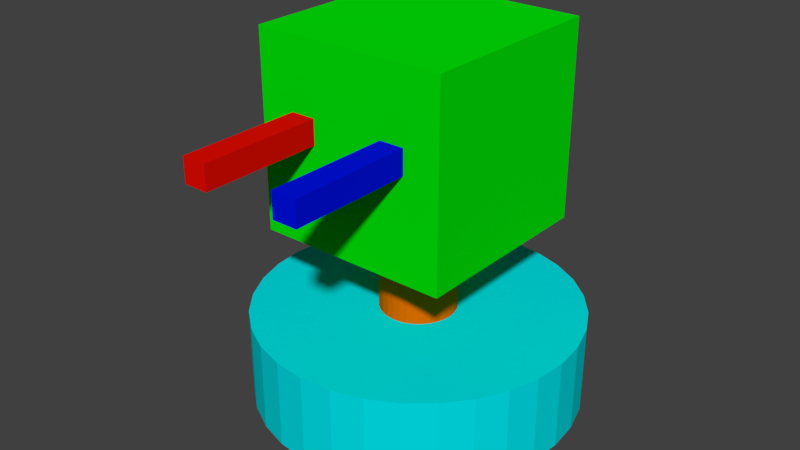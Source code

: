 # Source: 2.blend  (saved by Blender 2.79.0; exported with 4.5.12 LTS)
import bpy
from mathutils import Matrix  # noqa: F401  (used for matrix-valued properties, if any)

bpy.ops.wm.read_factory_settings(use_empty=True)
scene = bpy.context.scene
scene.name = 'Scene'

# ---- collections
col_collection_1 = bpy.data.collections.new('Collection 1'); scene.collection.children.link(col_collection_1)

# ---- materials (node trees are filled in below, after node groups)
mat_material_004 = bpy.data.materials.new('Material.004')
mat_material_004.alpha_threshold = 0.0
mat_material_004.use_transparent_shadow = False
mat_material_004.diffuse_color = (0.0, 0.8, 0.002507, 1.0)
mat_material_004.roughness = 0.5
mat_material_008 = bpy.data.materials.new('Material.008')
mat_material_008.alpha_threshold = 0.0
mat_material_008.use_transparent_shadow = False
mat_material_008.diffuse_color = (0.7308, 0.8, 0.0, 1.0)
mat_material_008.roughness = 0.5
mat_material_002 = bpy.data.materials.new('Material.002')
mat_material_002.alpha_threshold = 0.0
mat_material_002.use_transparent_shadow = False
mat_material_002.diffuse_color = (0.8, 0.003979, 0.0, 1.0)
mat_material_002.roughness = 0.5
mat_material_003 = bpy.data.materials.new('Material.003')
mat_material_003.alpha_threshold = 0.0
mat_material_003.use_transparent_shadow = False
mat_material_003.diffuse_color = (0.004707, 0.8, 0.0, 1.0)
mat_material_003.roughness = 0.5
mat_material = bpy.data.materials.new('Material')
mat_material.alpha_threshold = 0.0
mat_material.use_transparent_shadow = False
mat_material.diffuse_color = (0.0, 0.005819, 0.8, 1.0)
mat_material.roughness = 0.5
mat_material_006 = bpy.data.materials.new('Material.006')
mat_material_006.alpha_threshold = 0.0
mat_material_006.use_transparent_shadow = False
mat_material_006.diffuse_color = (0.8, 0.1391, 0.0, 1.0)
mat_material_006.roughness = 0.5
mat_material_005 = bpy.data.materials.new('Material.005')
mat_material_005.alpha_threshold = 0.0
mat_material_005.use_transparent_shadow = False
mat_material_005.diffuse_color = (0.0, 0.7413, 0.8, 1.0)
mat_material_005.roughness = 0.5
mat_material_007 = bpy.data.materials.new('Material.007')
mat_material_007.alpha_threshold = 0.0
mat_material_007.use_transparent_shadow = False
mat_material_007.diffuse_color = (0.6377, 0.0, 0.8, 1.0)
mat_material_007.roughness = 0.5

# ---- material node trees

# ---- world
world_world = bpy.data.worlds.new('World'); scene.world = world_world
world_world.color = (0.05088, 0.05088, 0.05088)
world_world.use_sun_shadow = False
world_world.sun_shadow_jitter_overblur = 0.0
world_world.cycles.sampling_method = 'MANUAL'

# ---- meshes
me_cube_002 = bpy.data.meshes.new('Cube.002')
me_cube_002.from_pydata([(-1.0, -1.0, -1.0), (-1.0, -1.0, 1.0), (-1.0, 1.0, -1.0), (-1.0, 1.0, 1.0), (1.0, -1.0, -1.0), (1.0, -1.0, 1.0), (1.0, 1.0, -1.0), (1.0, 1.0, 1.0)], [], [(0, 1, 3, 2), (2, 3, 7, 6), (6, 7, 5, 4), (4, 5, 1, 0), (2, 6, 4, 0), (7, 3, 1, 5)])
me_cube_002.materials.append(mat_material_004)
me_cube_002.materials.append(mat_material_008)
me_cube_002.use_remesh_preserve_volume = False
me_cube_002.use_remesh_preserve_attributes = False
me_cube_002.use_mirror_vertex_groups = False
me_cube_002.update()
me_cube_003 = bpy.data.meshes.new('Cube.003')
me_cube_003.from_pydata([(-1.0, -1.0, -1.0), (-1.0, -1.0, 1.0), (-1.0, 1.0, -1.0), (-1.0, 1.0, 1.0), (1.0, -1.0, -1.0), (1.0, -1.0, 1.0), (1.0, 1.0, -1.0), (1.0, 1.0, 1.0)], [], [(0, 1, 3, 2), (2, 3, 7, 6), (6, 7, 5, 4), (4, 5, 1, 0), (2, 6, 4, 0), (7, 3, 1, 5)])
me_cube_003.materials.append(mat_material_002)
me_cube_003.materials.append(mat_material_003)
me_cube_003.use_remesh_preserve_volume = False
me_cube_003.use_remesh_preserve_attributes = False
me_cube_003.use_mirror_vertex_groups = False
me_cube_003.update()
me_cube_004 = bpy.data.meshes.new('Cube.004')
me_cube_004.from_pydata([(-1.0, -1.0, -1.0), (-1.0, -1.0, 1.0), (-1.0, 1.0, -1.0), (-1.0, 1.0, 1.0), (1.0, -1.0, -1.0), (1.0, -1.0, 1.0), (1.0, 1.0, -1.0), (1.0, 1.0, 1.0)], [], [(0, 1, 3, 2), (2, 3, 7, 6), (6, 7, 5, 4), (4, 5, 1, 0), (2, 6, 4, 0), (7, 3, 1, 5)])
me_cube_004.materials.append(mat_material)
me_cube_004.use_remesh_preserve_volume = False
me_cube_004.use_remesh_preserve_attributes = False
me_cube_004.use_mirror_vertex_groups = False
me_cube_004.update()
me_cylinder_002 = bpy.data.meshes.new('Cylinder.002')
me_cylinder_002.from_pydata([(0.0, 1.0, -1.0), (0.0, 1.0, 1.674), (0.1951, 0.9808, -1.0), (0.1951, 0.9808, 1.674), (0.3827, 0.9239, -1.0), (0.3827, 0.9239, 1.674), (0.5556, 0.8315, -1.0), (0.5556, 0.8315, 1.674), (0.7071, 0.7071, -1.0), (0.7071, 0.7071, 1.674), (0.8315, 0.5556, -1.0), (0.8315, 0.5556, 1.674), (0.9239, 0.3827, -1.0), (0.9239, 0.3827, 1.674), (0.9808, 0.1951, -1.0), (0.9808, 0.1951, 1.674), (1.0, 7.55e-08, -1.0), (1.0, 7.55e-08, 1.674), (0.9808, -0.1951, -1.0), (0.9808, -0.1951, 1.674), (0.9239, -0.3827, -1.0), (0.9239, -0.3827, 1.674), (0.8315, -0.5556, -1.0), (0.8315, -0.5556, 1.674), (0.7071, -0.7071, -1.0), (0.7071, -0.7071, 1.674), (0.5556, -0.8315, -1.0), (0.5556, -0.8315, 1.674), (0.3827, -0.9239, -1.0), (0.3827, -0.9239, 1.674), (0.1951, -0.9808, -1.0), (0.1951, -0.9808, 1.674), (-3.258e-07, -1.0, -1.0), (-3.258e-07, -1.0, 1.674), (-0.1951, -0.9808, -1.0), (-0.1951, -0.9808, 1.674), (-0.3827, -0.9239, -1.0), (-0.3827, -0.9239, 1.674), (-0.5556, -0.8315, -1.0), (-0.5556, -0.8315, 1.674), (-0.7071, -0.7071, -1.0), (-0.7071, -0.7071, 1.674), (-0.8315, -0.5556, -1.0), (-0.8315, -0.5556, 1.674), (-0.9239, -0.3827, -1.0), (-0.9239, -0.3827, 1.674), (-0.9808, -0.1951, -1.0), (-0.9808, -0.1951, 1.674), (-1.0, 9.656e-07, -1.0), (-1.0, 9.656e-07, 1.674), (-0.9808, 0.1951, -1.0), (-0.9808, 0.1951, 1.674), (-0.9239, 0.3827, -1.0), (-0.9239, 0.3827, 1.674), (-0.8315, 0.5556, -1.0), (-0.8315, 0.5556, 1.674), (-0.7071, 0.7071, -1.0), (-0.7071, 0.7071, 1.674), (-0.5556, 0.8315, -1.0), (-0.5556, 0.8315, 1.674), (-0.3827, 0.9239, -1.0), (-0.3827, 0.9239, 1.674), (-0.1951, 0.9808, -1.0), (-0.1951, 0.9808, 1.674)], [], [(0, 1, 3, 2), (2, 3, 5, 4), (4, 5, 7, 6), (6, 7, 9, 8), (8, 9, 11, 10), (10, 11, 13, 12), (12, 13, 15, 14), (14, 15, 17, 16), (16, 17, 19, 18), (18, 19, 21, 20), (20, 21, 23, 22), (22, 23, 25, 24), (24, 25, 27, 26), (26, 27, 29, 28), (28, 29, 31, 30), (30, 31, 33, 32), (32, 33, 35, 34), (34, 35, 37, 36), (36, 37, 39, 38), (38, 39, 41, 40), (40, 41, 43, 42), (42, 43, 45, 44), (44, 45, 47, 46), (46, 47, 49, 48), (48, 49, 51, 50), (50, 51, 53, 52), (52, 53, 55, 54), (54, 55, 57, 56), (56, 57, 59, 58), (58, 59, 61, 60), (3, 1, 63, 61, 59, 57, 55, 53, 51, 49, 47, 45, 43, 41, 39, 37, 35, 33, 31, 29, 27, 25, 23, 21, 19, 17, 15, 13, 11, 9, 7, 5), (60, 61, 63, 62), (62, 63, 1, 0), (0, 2, 4, 6, 8, 10, 12, 14, 16, 18, 20, 22, 24, 26, 28, 30, 32, 34, 36, 38, 40, 42, 44, 46, 48, 50, 52, 54, 56, 58, 60, 62)])
me_cylinder_002.materials.append(mat_material_006)
me_cylinder_002.use_remesh_preserve_volume = False
me_cylinder_002.use_remesh_preserve_attributes = False
me_cylinder_002.use_mirror_vertex_groups = False
me_cylinder_002.update()
me_cylinder_001 = bpy.data.meshes.new('Cylinder.001')
me_cylinder_001.from_pydata([(0.0, 1.0, -1.0), (0.0, 1.0, -0.4504), (0.1951, 0.9808, -1.0), (0.1951, 0.9808, -0.4504), (0.3827, 0.9239, -1.0), (0.3827, 0.9239, -0.4504), (0.5556, 0.8315, -1.0), (0.5556, 0.8315, -0.4504), (0.7071, 0.7071, -1.0), (0.7071, 0.7071, -0.4504), (0.8315, 0.5556, -1.0), (0.8315, 0.5556, -0.4504), (0.9239, 0.3827, -1.0), (0.9239, 0.3827, -0.4504), (0.9808, 0.1951, -1.0), (0.9808, 0.1951, -0.4504), (1.0, 7.55e-08, -1.0), (1.0, 7.55e-08, -0.4504), (0.9808, -0.1951, -1.0), (0.9808, -0.1951, -0.4504), (0.9239, -0.3827, -1.0), (0.9239, -0.3827, -0.4504), (0.8315, -0.5556, -1.0), (0.8315, -0.5556, -0.4504), (0.7071, -0.7071, -1.0), (0.7071, -0.7071, -0.4504), (0.5556, -0.8315, -1.0), (0.5556, -0.8315, -0.4504), (0.3827, -0.9239, -1.0), (0.3827, -0.9239, -0.4504), (0.1951, -0.9808, -1.0), (0.1951, -0.9808, -0.4504), (-3.258e-07, -1.0, -1.0), (-3.258e-07, -1.0, -0.4504), (-0.1951, -0.9808, -1.0), (-0.1951, -0.9808, -0.4504), (-0.3827, -0.9239, -1.0), (-0.3827, -0.9239, -0.4504), (-0.5556, -0.8315, -1.0), (-0.5556, -0.8315, -0.4504), (-0.7071, -0.7071, -1.0), (-0.7071, -0.7071, -0.4504), (-0.8315, -0.5556, -1.0), (-0.8315, -0.5556, -0.4504), (-0.9239, -0.3827, -1.0), (-0.9239, -0.3827, -0.4504), (-0.9808, -0.1951, -1.0), (-0.9808, -0.1951, -0.4504), (-1.0, 9.656e-07, -1.0), (-1.0, 9.656e-07, -0.4504), (-0.9808, 0.1951, -1.0), (-0.9808, 0.1951, -0.4504), (-0.9239, 0.3827, -1.0), (-0.9239, 0.3827, -0.4504), (-0.8315, 0.5556, -1.0), (-0.8315, 0.5556, -0.4504), (-0.7071, 0.7071, -1.0), (-0.7071, 0.7071, -0.4504), (-0.5556, 0.8315, -1.0), (-0.5556, 0.8315, -0.4504), (-0.3827, 0.9239, -1.0), (-0.3827, 0.9239, -0.4504), (-0.1951, 0.9808, -1.0), (-0.1951, 0.9808, -0.4504)], [], [(0, 1, 3, 2), (2, 3, 5, 4), (4, 5, 7, 6), (6, 7, 9, 8), (8, 9, 11, 10), (10, 11, 13, 12), (12, 13, 15, 14), (14, 15, 17, 16), (16, 17, 19, 18), (18, 19, 21, 20), (20, 21, 23, 22), (22, 23, 25, 24), (24, 25, 27, 26), (26, 27, 29, 28), (28, 29, 31, 30), (30, 31, 33, 32), (32, 33, 35, 34), (34, 35, 37, 36), (36, 37, 39, 38), (38, 39, 41, 40), (40, 41, 43, 42), (42, 43, 45, 44), (44, 45, 47, 46), (46, 47, 49, 48), (48, 49, 51, 50), (50, 51, 53, 52), (52, 53, 55, 54), (54, 55, 57, 56), (56, 57, 59, 58), (58, 59, 61, 60), (3, 1, 63, 61, 59, 57, 55, 53, 51, 49, 47, 45, 43, 41, 39, 37, 35, 33, 31, 29, 27, 25, 23, 21, 19, 17, 15, 13, 11, 9, 7, 5), (60, 61, 63, 62), (62, 63, 1, 0), (0, 2, 4, 6, 8, 10, 12, 14, 16, 18, 20, 22, 24, 26, 28, 30, 32, 34, 36, 38, 40, 42, 44, 46, 48, 50, 52, 54, 56, 58, 60, 62)])
me_cylinder_001.materials.append(mat_material_005)
me_cylinder_001.materials.append(mat_material_007)
me_cylinder_001.use_remesh_preserve_volume = False
me_cylinder_001.use_remesh_preserve_attributes = False
me_cylinder_001.use_mirror_vertex_groups = False
me_cylinder_001.update()

# ---- objects
ob_cube = bpy.data.objects.new('Cube', me_cube_002)
ob_cube_001 = bpy.data.objects.new('Cube.001', me_cube_003)
ob_cube_002 = bpy.data.objects.new('Cube.002', me_cube_004)
ob_cylinder_001 = bpy.data.objects.new('Cylinder.001', me_cylinder_002)
ob_cylinder = bpy.data.objects.new('Cylinder', me_cylinder_001)

# ---- transforms, parenting, visibility, modifiers, constraints
ob_cube.location = (0.0, 0.0, 1.679)
ob_cube.scale = (0.5967, 0.5967, 0.5967)
ob_cube.lineart.crease_threshold = 0.0
ob_cube_001.parent = ob_cube
ob_cube_001.matrix_parent_inverse = Matrix(((1.676, 0.0, 0.0, -0.0), (0.0, 1.676, 0.0, -0.0), (0.0, 0.0, 1.676, -3.698), (0.0, 0.0, 0.0, 1.0)))
ob_cube_001.location = (-0.3, -0.8457, 2.3)
ob_cube_001.scale = (0.075, 0.495, 0.075)
ob_cube_001.lineart.crease_threshold = 0.0
ob_cube_002.parent = ob_cube
ob_cube_002.matrix_parent_inverse = Matrix(((1.676, 0.0, 0.0, -0.0), (0.0, 1.676, 0.0, -0.0), (0.0, 0.0, 1.676, -3.698), (0.0, 0.0, 0.0, 1.0)))
ob_cube_002.location = (0.3, -0.8457, 2.3)
ob_cube_002.scale = (0.075, 0.495, 0.075)
ob_cube_002.lineart.crease_threshold = 0.0
ob_cylinder_001.location = (0.0, 0.0, 0.7513)
ob_cylinder_001.scale = (0.2336, 0.2336, 0.2336)
ob_cylinder_001.lineart.crease_threshold = 0.0
ob_cylinder.location = (0.0, 0.0, 1.0)
ob_cylinder.lineart.crease_threshold = 0.0

# ---- collection membership
col_collection_1.objects.link(ob_cube)
col_collection_1.objects.link(ob_cube_001)
col_collection_1.objects.link(ob_cube_002)
col_collection_1.objects.link(ob_cylinder_001)
col_collection_1.objects.link(ob_cylinder)

# ---- scene / render settings (as saved in the file)
scene.frame_start = 1; scene.frame_end = 250; scene.frame_set(1)
scene.render.engine = 'BLENDER_EEVEE_NEXT'
scene.render.resolution_percentage = 50
scene.render.dither_intensity = 0.0
scene.cycles.use_denoising = False
scene.cycles.samples = 128
scene.cycles.sampling_pattern = 'TABULATED_SOBOL'
scene.cycles.use_adaptive_sampling = False
scene.cycles.use_light_tree = False
scene.cycles.blur_glossy = 0.0
scene.cycles.sample_clamp_indirect = 0.0
scene.view_settings.view_transform = 'Standard'
bpy.context.view_layer.update()

# ---- added for rendering (the .blend has no active camera and no usable light): camera, sun
cam_auto = bpy.data.cameras.new('AutoCamera')
cam_auto.lens = 50.0
cam_auto.sensor_width = 36.0
cam_auto.clip_end = 1000.0
ob_auto_camera = bpy.data.objects.new('AutoCamera', cam_auto)
scene.collection.objects.link(ob_auto_camera)
ob_auto_camera.location = (3.54235, -4.42115, 3.97182)
ob_auto_camera.rotation_euler = (1.09748, -7.21219e-08, 0.694738)
scene.camera = ob_auto_camera
light_auto_sun = bpy.data.lights.new('AutoSun', 'SUN')
light_auto_sun.energy = 3.0
light_auto_sun.angle = 0.0523599
ob_auto_sun = bpy.data.objects.new('AutoSun', light_auto_sun)
scene.collection.objects.link(ob_auto_sun)
ob_auto_sun.rotation_euler = (0.872665, 0.174533, 0.523599)
bpy.context.view_layer.update()
